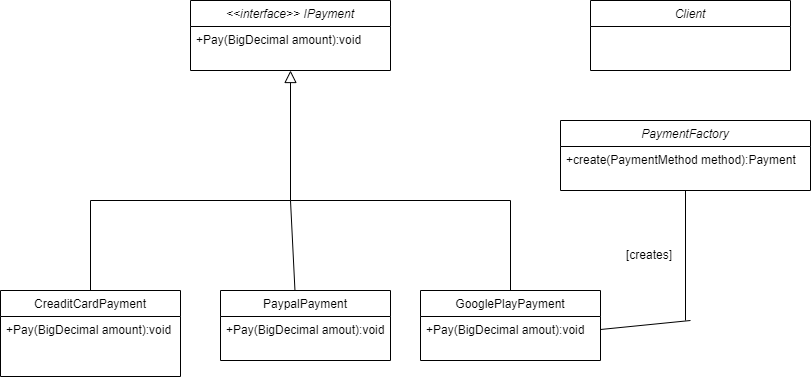

The diagram above was exported from draw.io. Its source (the exported page's mxGraphModel, read from the mxfile embedded in the PNG):
<mxGraphModel dx="1434" dy="780" grid="1" gridSize="10" guides="1" tooltips="1" connect="1" arrows="1" fold="1" page="1" pageScale="1" pageWidth="827" pageHeight="1169" math="0" shadow="0">
  <root>
    <mxCell id="WIyWlLk6GJQsqaUBKTNV-0" />
    <mxCell id="WIyWlLk6GJQsqaUBKTNV-1" parent="WIyWlLk6GJQsqaUBKTNV-0" />
    <mxCell id="zkfFHV4jXpPFQw0GAbJ--0" value="&lt;&lt;interface&gt;&gt; IPayment" style="swimlane;fontStyle=2;align=center;verticalAlign=top;childLayout=stackLayout;horizontal=1;startSize=26;horizontalStack=0;resizeParent=1;resizeLast=0;collapsible=1;marginBottom=0;rounded=0;shadow=0;strokeWidth=1;" parent="WIyWlLk6GJQsqaUBKTNV-1" vertex="1">
      <mxGeometry x="200" y="40" width="200" height="70" as="geometry">
        <mxRectangle x="230" y="140" width="160" height="26" as="alternateBounds" />
      </mxGeometry>
    </mxCell>
    <mxCell id="zkfFHV4jXpPFQw0GAbJ--1" value="+Pay(BigDecimal amount):void" style="text;align=left;verticalAlign=top;spacingLeft=4;spacingRight=4;overflow=hidden;rotatable=0;points=[[0,0.5],[1,0.5]];portConstraint=eastwest;" parent="zkfFHV4jXpPFQw0GAbJ--0" vertex="1">
      <mxGeometry y="26" width="200" height="26" as="geometry" />
    </mxCell>
    <mxCell id="zkfFHV4jXpPFQw0GAbJ--6" value="CreaditCardPayment" style="swimlane;fontStyle=0;align=center;verticalAlign=top;childLayout=stackLayout;horizontal=1;startSize=26;horizontalStack=0;resizeParent=1;resizeLast=0;collapsible=1;marginBottom=0;rounded=0;shadow=0;strokeWidth=1;" parent="WIyWlLk6GJQsqaUBKTNV-1" vertex="1">
      <mxGeometry x="10" y="330" width="180" height="86" as="geometry">
        <mxRectangle x="130" y="380" width="160" height="26" as="alternateBounds" />
      </mxGeometry>
    </mxCell>
    <mxCell id="zkfFHV4jXpPFQw0GAbJ--7" value="+Pay(BigDecimal amount):void" style="text;align=left;verticalAlign=top;spacingLeft=4;spacingRight=4;overflow=hidden;rotatable=0;points=[[0,0.5],[1,0.5]];portConstraint=eastwest;" parent="zkfFHV4jXpPFQw0GAbJ--6" vertex="1">
      <mxGeometry y="26" width="180" height="26" as="geometry" />
    </mxCell>
    <mxCell id="zkfFHV4jXpPFQw0GAbJ--12" value="" style="endArrow=block;endSize=10;endFill=0;shadow=0;strokeWidth=1;rounded=0;curved=0;edgeStyle=elbowEdgeStyle;elbow=vertical;" parent="WIyWlLk6GJQsqaUBKTNV-1" source="zkfFHV4jXpPFQw0GAbJ--6" target="zkfFHV4jXpPFQw0GAbJ--0" edge="1">
      <mxGeometry width="160" relative="1" as="geometry">
        <mxPoint x="200" y="203" as="sourcePoint" />
        <mxPoint x="200" y="203" as="targetPoint" />
        <Array as="points">
          <mxPoint x="300" y="240" />
        </Array>
      </mxGeometry>
    </mxCell>
    <mxCell id="zkfFHV4jXpPFQw0GAbJ--13" value="PaypalPayment" style="swimlane;fontStyle=0;align=center;verticalAlign=top;childLayout=stackLayout;horizontal=1;startSize=26;horizontalStack=0;resizeParent=1;resizeLast=0;collapsible=1;marginBottom=0;rounded=0;shadow=0;strokeWidth=1;" parent="WIyWlLk6GJQsqaUBKTNV-1" vertex="1">
      <mxGeometry x="230" y="330" width="170" height="70" as="geometry">
        <mxRectangle x="340" y="380" width="170" height="26" as="alternateBounds" />
      </mxGeometry>
    </mxCell>
    <mxCell id="zkfFHV4jXpPFQw0GAbJ--14" value="+Pay(BigDecimal amout):void" style="text;align=left;verticalAlign=top;spacingLeft=4;spacingRight=4;overflow=hidden;rotatable=0;points=[[0,0.5],[1,0.5]];portConstraint=eastwest;" parent="zkfFHV4jXpPFQw0GAbJ--13" vertex="1">
      <mxGeometry y="26" width="170" height="26" as="geometry" />
    </mxCell>
    <mxCell id="zkfFHV4jXpPFQw0GAbJ--17" value="GooglePlayPayment" style="swimlane;fontStyle=0;align=center;verticalAlign=top;childLayout=stackLayout;horizontal=1;startSize=26;horizontalStack=0;resizeParent=1;resizeLast=0;collapsible=1;marginBottom=0;rounded=0;shadow=0;strokeWidth=1;" parent="WIyWlLk6GJQsqaUBKTNV-1" vertex="1">
      <mxGeometry x="430" y="330" width="180" height="70" as="geometry">
        <mxRectangle x="550" y="140" width="160" height="26" as="alternateBounds" />
      </mxGeometry>
    </mxCell>
    <mxCell id="zkfFHV4jXpPFQw0GAbJ--20" value="+Pay(BigDecimal amout):void" style="text;align=left;verticalAlign=top;spacingLeft=4;spacingRight=4;overflow=hidden;rotatable=0;points=[[0,0.5],[1,0.5]];portConstraint=eastwest;rounded=0;shadow=0;html=0;" parent="zkfFHV4jXpPFQw0GAbJ--17" vertex="1">
      <mxGeometry y="26" width="180" height="26" as="geometry" />
    </mxCell>
    <mxCell id="fCaFm_jHnHqzgEDJrFwg-1" value="" style="endArrow=none;html=1;rounded=0;" parent="WIyWlLk6GJQsqaUBKTNV-1" edge="1">
      <mxGeometry width="50" height="50" relative="1" as="geometry">
        <mxPoint x="300" y="240" as="sourcePoint" />
        <mxPoint x="520" y="240" as="targetPoint" />
      </mxGeometry>
    </mxCell>
    <mxCell id="fCaFm_jHnHqzgEDJrFwg-3" value="" style="endArrow=none;html=1;rounded=0;exitX=0.5;exitY=0;exitDx=0;exitDy=0;" parent="WIyWlLk6GJQsqaUBKTNV-1" source="zkfFHV4jXpPFQw0GAbJ--17" edge="1">
      <mxGeometry width="50" height="50" relative="1" as="geometry">
        <mxPoint x="470" y="310" as="sourcePoint" />
        <mxPoint x="520" y="240" as="targetPoint" />
      </mxGeometry>
    </mxCell>
    <mxCell id="fCaFm_jHnHqzgEDJrFwg-4" value="" style="endArrow=none;html=1;rounded=0;exitX=0.438;exitY=0;exitDx=0;exitDy=0;exitPerimeter=0;" parent="WIyWlLk6GJQsqaUBKTNV-1" source="zkfFHV4jXpPFQw0GAbJ--13" edge="1">
      <mxGeometry width="50" height="50" relative="1" as="geometry">
        <mxPoint x="285" y="310" as="sourcePoint" />
        <mxPoint x="300" y="240" as="targetPoint" />
      </mxGeometry>
    </mxCell>
    <mxCell id="fCaFm_jHnHqzgEDJrFwg-5" value="Client" style="swimlane;fontStyle=2;align=center;verticalAlign=top;childLayout=stackLayout;horizontal=1;startSize=26;horizontalStack=0;resizeParent=1;resizeLast=0;collapsible=1;marginBottom=0;rounded=0;shadow=0;strokeWidth=1;" parent="WIyWlLk6GJQsqaUBKTNV-1" vertex="1">
      <mxGeometry x="600" y="40" width="200" height="70" as="geometry">
        <mxRectangle x="230" y="140" width="160" height="26" as="alternateBounds" />
      </mxGeometry>
    </mxCell>
    <mxCell id="fCaFm_jHnHqzgEDJrFwg-7" value="PaymentFactory" style="swimlane;fontStyle=2;align=center;verticalAlign=top;childLayout=stackLayout;horizontal=1;startSize=26;horizontalStack=0;resizeParent=1;resizeLast=0;collapsible=1;marginBottom=0;rounded=0;shadow=0;strokeWidth=1;" parent="WIyWlLk6GJQsqaUBKTNV-1" vertex="1">
      <mxGeometry x="570" y="160" width="250" height="70" as="geometry">
        <mxRectangle x="230" y="140" width="160" height="26" as="alternateBounds" />
      </mxGeometry>
    </mxCell>
    <mxCell id="fCaFm_jHnHqzgEDJrFwg-8" value="+create(PaymentMethod method):Payment" style="text;align=left;verticalAlign=top;spacingLeft=4;spacingRight=4;overflow=hidden;rotatable=0;points=[[0,0.5],[1,0.5]];portConstraint=eastwest;rounded=0;shadow=0;html=0;" parent="fCaFm_jHnHqzgEDJrFwg-7" vertex="1">
      <mxGeometry y="26" width="250" height="26" as="geometry" />
    </mxCell>
    <mxCell id="fCaFm_jHnHqzgEDJrFwg-9" value="" style="endArrow=none;html=1;rounded=0;entryX=0.5;entryY=1;entryDx=0;entryDy=0;" parent="WIyWlLk6GJQsqaUBKTNV-1" target="fCaFm_jHnHqzgEDJrFwg-7" edge="1">
      <mxGeometry width="50" height="50" relative="1" as="geometry">
        <mxPoint x="695" y="360" as="sourcePoint" />
        <mxPoint x="550" y="180" as="targetPoint" />
      </mxGeometry>
    </mxCell>
    <mxCell id="fCaFm_jHnHqzgEDJrFwg-10" value="" style="endArrow=none;html=1;rounded=0;exitX=1;exitY=0.5;exitDx=0;exitDy=0;" parent="WIyWlLk6GJQsqaUBKTNV-1" source="zkfFHV4jXpPFQw0GAbJ--20" edge="1">
      <mxGeometry width="50" height="50" relative="1" as="geometry">
        <mxPoint x="500" y="230" as="sourcePoint" />
        <mxPoint x="700" y="360" as="targetPoint" />
      </mxGeometry>
    </mxCell>
    <mxCell id="fCaFm_jHnHqzgEDJrFwg-11" value="[creates]" style="text;strokeColor=none;fillColor=none;align=left;verticalAlign=middle;spacingLeft=4;spacingRight=4;overflow=hidden;points=[[0,0.5],[1,0.5]];portConstraint=eastwest;rotatable=0;whiteSpace=wrap;html=1;" parent="WIyWlLk6GJQsqaUBKTNV-1" vertex="1">
      <mxGeometry x="630" y="280" width="60" height="30" as="geometry" />
    </mxCell>
  </root>
</mxGraphModel>